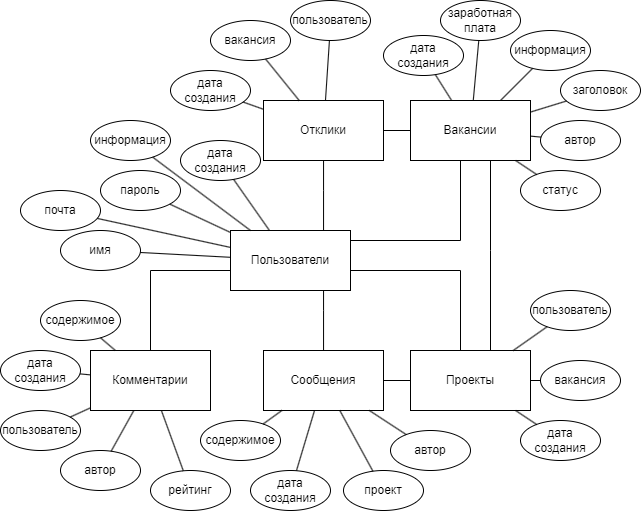

The diagram above was exported from draw.io. Its source (the exported page's mxGraphModel, read from the mxfile embedded in the PNG):
<mxGraphModel dx="982" dy="1226" grid="1" gridSize="10" guides="1" tooltips="1" connect="1" arrows="1" fold="1" page="1" pageScale="1" pageWidth="827" pageHeight="1169" math="0" shadow="0">
  <root>
    <mxCell id="0" />
    <mxCell id="1" parent="0" />
    <mxCell id="80" value="Пользователи" style="rounded=0;whiteSpace=wrap;html=1;" vertex="1" parent="1">
      <mxGeometry x="330" y="530" width="120" height="60" as="geometry" />
    </mxCell>
    <mxCell id="81" value="Вакансии" style="rounded=0;whiteSpace=wrap;html=1;" vertex="1" parent="1">
      <mxGeometry x="510" y="400" width="120" height="60" as="geometry" />
    </mxCell>
    <mxCell id="82" value="Отклики" style="rounded=0;whiteSpace=wrap;html=1;" vertex="1" parent="1">
      <mxGeometry x="363" y="400" width="120" height="60" as="geometry" />
    </mxCell>
    <mxCell id="83" value="Проекты" style="rounded=0;whiteSpace=wrap;html=1;" vertex="1" parent="1">
      <mxGeometry x="510" y="650" width="120" height="60" as="geometry" />
    </mxCell>
    <mxCell id="84" value="Сообщения" style="rounded=0;whiteSpace=wrap;html=1;" vertex="1" parent="1">
      <mxGeometry x="363" y="650" width="120" height="60" as="geometry" />
    </mxCell>
    <mxCell id="85" value="Комментарии" style="rounded=0;whiteSpace=wrap;html=1;" vertex="1" parent="1">
      <mxGeometry x="190" y="650" width="120" height="60" as="geometry" />
    </mxCell>
    <mxCell id="86" value="" style="endArrow=none;html=1;edgeStyle=orthogonalEdgeStyle;rounded=0;" edge="1" parent="1" source="80" target="81">
      <mxGeometry width="50" height="50" relative="1" as="geometry">
        <mxPoint x="340" y="535" as="sourcePoint" />
        <mxPoint x="390" y="485" as="targetPoint" />
        <Array as="points">
          <mxPoint x="560" y="540" />
        </Array>
      </mxGeometry>
    </mxCell>
    <mxCell id="87" value="" style="endArrow=none;html=1;edgeStyle=orthogonalEdgeStyle;rounded=0;" edge="1" parent="1" source="80" target="83">
      <mxGeometry width="50" height="50" relative="1" as="geometry">
        <mxPoint x="425.0000000000001" y="599.9999999999998" as="sourcePoint" />
        <mxPoint x="475.0000000000001" y="549.9999999999998" as="targetPoint" />
        <Array as="points">
          <mxPoint x="560" y="570" />
        </Array>
      </mxGeometry>
    </mxCell>
    <mxCell id="88" value="" style="endArrow=none;html=1;edgeStyle=orthogonalEdgeStyle;rounded=0;" edge="1" parent="1" source="82" target="81">
      <mxGeometry width="50" height="50" relative="1" as="geometry">
        <mxPoint x="365.0000000000001" y="559.9999999999998" as="sourcePoint" />
        <mxPoint x="415.0000000000001" y="509.9999999999998" as="targetPoint" />
      </mxGeometry>
    </mxCell>
    <mxCell id="89" value="" style="endArrow=none;html=1;edgeStyle=orthogonalEdgeStyle;rounded=0;" edge="1" parent="1" source="80" target="82">
      <mxGeometry width="50" height="50" relative="1" as="geometry">
        <mxPoint x="410.0000000000001" y="609.9999999999998" as="sourcePoint" />
        <mxPoint x="460.0000000000001" y="559.9999999999998" as="targetPoint" />
        <Array as="points">
          <mxPoint x="423" y="490" />
          <mxPoint x="423" y="490" />
        </Array>
      </mxGeometry>
    </mxCell>
    <mxCell id="90" value="" style="endArrow=none;html=1;edgeStyle=orthogonalEdgeStyle;rounded=0;" edge="1" parent="1" source="85" target="80">
      <mxGeometry width="50" height="50" relative="1" as="geometry">
        <mxPoint x="420.0000000000001" y="619.9999999999998" as="sourcePoint" />
        <mxPoint x="470.0000000000001" y="569.9999999999998" as="targetPoint" />
        <Array as="points">
          <mxPoint x="250" y="570" />
        </Array>
      </mxGeometry>
    </mxCell>
    <mxCell id="91" value="" style="endArrow=none;html=1;edgeStyle=orthogonalEdgeStyle;rounded=0;" edge="1" parent="1" source="84" target="83">
      <mxGeometry width="50" height="50" relative="1" as="geometry">
        <mxPoint x="435.0000000000001" y="609.9999999999998" as="sourcePoint" />
        <mxPoint x="485.0000000000001" y="559.9999999999998" as="targetPoint" />
      </mxGeometry>
    </mxCell>
    <mxCell id="92" value="" style="endArrow=none;html=1;edgeStyle=orthogonalEdgeStyle;rounded=0;" edge="1" parent="1" source="84" target="80">
      <mxGeometry width="50" height="50" relative="1" as="geometry">
        <mxPoint x="445.0000000000001" y="619.9999999999998" as="sourcePoint" />
        <mxPoint x="495.0000000000001" y="569.9999999999998" as="targetPoint" />
        <Array as="points">
          <mxPoint x="423" y="610" />
          <mxPoint x="423" y="610" />
        </Array>
      </mxGeometry>
    </mxCell>
    <mxCell id="93" value="" style="endArrow=none;html=1;edgeStyle=orthogonalEdgeStyle;rounded=0;" edge="1" parent="1" source="81" target="83">
      <mxGeometry width="50" height="50" relative="1" as="geometry">
        <mxPoint x="550" y="570" as="sourcePoint" />
        <mxPoint x="620" y="580" as="targetPoint" />
        <Array as="points">
          <mxPoint x="590" y="550" />
          <mxPoint x="590" y="550" />
        </Array>
      </mxGeometry>
    </mxCell>
    <mxCell id="94" value="почта" style="ellipse;whiteSpace=wrap;html=1;" vertex="1" parent="1">
      <mxGeometry x="120" y="490" width="80" height="40" as="geometry" />
    </mxCell>
    <mxCell id="95" value="" style="endArrow=none;html=1;" edge="1" parent="1" target="94" source="80">
      <mxGeometry width="50" height="50" relative="1" as="geometry">
        <mxPoint x="290" y="530" as="sourcePoint" />
        <mxPoint x="300" y="340" as="targetPoint" />
      </mxGeometry>
    </mxCell>
    <mxCell id="96" value="имя" style="ellipse;whiteSpace=wrap;html=1;" vertex="1" parent="1">
      <mxGeometry x="160" y="530" width="80" height="40" as="geometry" />
    </mxCell>
    <mxCell id="97" value="" style="endArrow=none;html=1;" edge="1" parent="1" target="96" source="80">
      <mxGeometry width="50" height="50" relative="1" as="geometry">
        <mxPoint x="322.9411764705885" y="300" as="sourcePoint" />
        <mxPoint x="390" y="210" as="targetPoint" />
      </mxGeometry>
    </mxCell>
    <mxCell id="98" value="пароль" style="ellipse;whiteSpace=wrap;html=1;" vertex="1" parent="1">
      <mxGeometry x="200" y="470" width="80" height="40" as="geometry" />
    </mxCell>
    <mxCell id="99" value="" style="endArrow=none;html=1;" edge="1" parent="1" target="98" source="80">
      <mxGeometry width="50" height="50" relative="1" as="geometry">
        <mxPoint x="332.9411764705885" y="310" as="sourcePoint" />
        <mxPoint x="400" y="220" as="targetPoint" />
      </mxGeometry>
    </mxCell>
    <mxCell id="100" value="дата создания" style="ellipse;whiteSpace=wrap;html=1;" vertex="1" parent="1">
      <mxGeometry x="280" y="440" width="80" height="40" as="geometry" />
    </mxCell>
    <mxCell id="101" value="" style="endArrow=none;html=1;" edge="1" parent="1" target="100" source="80">
      <mxGeometry width="50" height="50" relative="1" as="geometry">
        <mxPoint x="342.9411764705885" y="320" as="sourcePoint" />
        <mxPoint x="410" y="230" as="targetPoint" />
      </mxGeometry>
    </mxCell>
    <mxCell id="102" value="информация" style="ellipse;whiteSpace=wrap;html=1;" vertex="1" parent="1">
      <mxGeometry x="190" y="420" width="80" height="40" as="geometry" />
    </mxCell>
    <mxCell id="103" value="" style="endArrow=none;html=1;" edge="1" parent="1" target="102" source="80">
      <mxGeometry width="50" height="50" relative="1" as="geometry">
        <mxPoint x="340.65423010616246" y="562.4999999999998" as="sourcePoint" />
        <mxPoint x="340" y="292.5" as="targetPoint" />
      </mxGeometry>
    </mxCell>
    <mxCell id="104" value="заголовок" style="ellipse;whiteSpace=wrap;html=1;" vertex="1" parent="1">
      <mxGeometry x="660" y="370" width="80" height="40" as="geometry" />
    </mxCell>
    <mxCell id="105" value="" style="endArrow=none;html=1;" edge="1" parent="1" target="104" source="81">
      <mxGeometry width="50" height="50" relative="1" as="geometry">
        <mxPoint x="582.9411764705885" y="240" as="sourcePoint" />
        <mxPoint x="650" y="150" as="targetPoint" />
      </mxGeometry>
    </mxCell>
    <mxCell id="107" value="автор" style="ellipse;whiteSpace=wrap;html=1;" vertex="1" parent="1">
      <mxGeometry x="640" y="420" width="80" height="40" as="geometry" />
    </mxCell>
    <mxCell id="108" value="" style="endArrow=none;html=1;" edge="1" parent="1" target="107" source="81">
      <mxGeometry width="50" height="50" relative="1" as="geometry">
        <mxPoint x="392.9411764705885" y="275" as="sourcePoint" />
        <mxPoint x="460" y="185" as="targetPoint" />
      </mxGeometry>
    </mxCell>
    <mxCell id="109" value="информация" style="ellipse;whiteSpace=wrap;html=1;" vertex="1" parent="1">
      <mxGeometry x="610" y="330" width="80" height="40" as="geometry" />
    </mxCell>
    <mxCell id="110" value="" style="endArrow=none;html=1;" edge="1" parent="1" target="109" source="81">
      <mxGeometry width="50" height="50" relative="1" as="geometry">
        <mxPoint x="352.9411764705885" y="297" as="sourcePoint" />
        <mxPoint x="420" y="207" as="targetPoint" />
      </mxGeometry>
    </mxCell>
    <mxCell id="111" value="заработная плата" style="ellipse;whiteSpace=wrap;html=1;" vertex="1" parent="1">
      <mxGeometry x="540" y="300" width="80" height="40" as="geometry" />
    </mxCell>
    <mxCell id="112" value="" style="endArrow=none;html=1;" edge="1" parent="1" target="111" source="81">
      <mxGeometry width="50" height="50" relative="1" as="geometry">
        <mxPoint x="302.9411764705885" y="259" as="sourcePoint" />
        <mxPoint x="370" y="169" as="targetPoint" />
      </mxGeometry>
    </mxCell>
    <mxCell id="113" value="статус" style="ellipse;whiteSpace=wrap;html=1;" vertex="1" parent="1">
      <mxGeometry x="620" y="470" width="80" height="40" as="geometry" />
    </mxCell>
    <mxCell id="114" value="" style="endArrow=none;html=1;" edge="1" parent="1" target="113" source="81">
      <mxGeometry width="50" height="50" relative="1" as="geometry">
        <mxPoint x="342.9411764705885" y="277.5" as="sourcePoint" />
        <mxPoint x="410" y="187.5" as="targetPoint" />
      </mxGeometry>
    </mxCell>
    <mxCell id="115" value="дата создания" style="ellipse;whiteSpace=wrap;html=1;" vertex="1" parent="1">
      <mxGeometry x="483" y="335" width="80" height="40" as="geometry" />
    </mxCell>
    <mxCell id="116" value="" style="endArrow=none;html=1;" edge="1" parent="1" target="115" source="81">
      <mxGeometry width="50" height="50" relative="1" as="geometry">
        <mxPoint x="382.9411764705885" y="277.5" as="sourcePoint" />
        <mxPoint x="450" y="187.5" as="targetPoint" />
      </mxGeometry>
    </mxCell>
    <mxCell id="117" value="пользователь" style="ellipse;whiteSpace=wrap;html=1;" vertex="1" parent="1">
      <mxGeometry x="390" y="300" width="80" height="40" as="geometry" />
    </mxCell>
    <mxCell id="118" value="" style="endArrow=none;html=1;" edge="1" parent="1" target="117" source="82">
      <mxGeometry width="50" height="50" relative="1" as="geometry">
        <mxPoint x="372.9411764705885" y="277.5" as="sourcePoint" />
        <mxPoint x="440" y="187.5" as="targetPoint" />
      </mxGeometry>
    </mxCell>
    <mxCell id="119" value="вакансия" style="ellipse;whiteSpace=wrap;html=1;" vertex="1" parent="1">
      <mxGeometry x="310" y="320" width="80" height="40" as="geometry" />
    </mxCell>
    <mxCell id="120" value="" style="endArrow=none;html=1;" edge="1" parent="1" target="119" source="82">
      <mxGeometry width="50" height="50" relative="1" as="geometry">
        <mxPoint x="302.9411764705885" y="240" as="sourcePoint" />
        <mxPoint x="370" y="150" as="targetPoint" />
      </mxGeometry>
    </mxCell>
    <mxCell id="121" value="дата создания" style="ellipse;whiteSpace=wrap;html=1;" vertex="1" parent="1">
      <mxGeometry x="270" y="370" width="80" height="40" as="geometry" />
    </mxCell>
    <mxCell id="122" value="" style="endArrow=none;html=1;" edge="1" parent="1" target="121" source="82">
      <mxGeometry width="50" height="50" relative="1" as="geometry">
        <mxPoint x="392.9411764705885" y="170" as="sourcePoint" />
        <mxPoint x="460" y="80" as="targetPoint" />
      </mxGeometry>
    </mxCell>
    <mxCell id="123" value="пользователь" style="ellipse;whiteSpace=wrap;html=1;" vertex="1" parent="1">
      <mxGeometry x="630" y="590" width="80" height="40" as="geometry" />
    </mxCell>
    <mxCell id="124" value="" style="endArrow=none;html=1;" edge="1" parent="1" target="123" source="83">
      <mxGeometry width="50" height="50" relative="1" as="geometry">
        <mxPoint x="717.914043129614" y="820" as="sourcePoint" />
        <mxPoint x="733" y="607.5" as="targetPoint" />
      </mxGeometry>
    </mxCell>
    <mxCell id="125" value="вакансия" style="ellipse;whiteSpace=wrap;html=1;" vertex="1" parent="1">
      <mxGeometry x="640" y="660" width="80" height="40" as="geometry" />
    </mxCell>
    <mxCell id="126" value="" style="endArrow=none;html=1;" edge="1" parent="1" target="125" source="83">
      <mxGeometry width="50" height="50" relative="1" as="geometry">
        <mxPoint x="691.6400480928514" y="820" as="sourcePoint" />
        <mxPoint x="663" y="570" as="targetPoint" />
      </mxGeometry>
    </mxCell>
    <mxCell id="127" value="дата создания" style="ellipse;whiteSpace=wrap;html=1;" vertex="1" parent="1">
      <mxGeometry x="620" y="720" width="80" height="40" as="geometry" />
    </mxCell>
    <mxCell id="128" value="" style="endArrow=none;html=1;" edge="1" parent="1" target="127" source="83">
      <mxGeometry width="50" height="50" relative="1" as="geometry">
        <mxPoint x="656" y="828.8059504368507" as="sourcePoint" />
        <mxPoint x="753" y="500" as="targetPoint" />
      </mxGeometry>
    </mxCell>
    <mxCell id="129" value="автор" style="ellipse;whiteSpace=wrap;html=1;" vertex="1" parent="1">
      <mxGeometry x="490" y="730" width="80" height="40" as="geometry" />
    </mxCell>
    <mxCell id="130" value="" style="endArrow=none;html=1;" edge="1" parent="1" target="129" source="84">
      <mxGeometry width="50" height="50" relative="1" as="geometry">
        <mxPoint x="464.914043129614" y="840" as="sourcePoint" />
        <mxPoint x="480" y="627.5" as="targetPoint" />
      </mxGeometry>
    </mxCell>
    <mxCell id="131" value="проект" style="ellipse;whiteSpace=wrap;html=1;" vertex="1" parent="1">
      <mxGeometry x="443" y="770" width="80" height="40" as="geometry" />
    </mxCell>
    <mxCell id="132" value="" style="endArrow=none;html=1;" edge="1" parent="1" target="131" source="84">
      <mxGeometry width="50" height="50" relative="1" as="geometry">
        <mxPoint x="438.64004809285143" y="840" as="sourcePoint" />
        <mxPoint x="410" y="590" as="targetPoint" />
      </mxGeometry>
    </mxCell>
    <mxCell id="133" value="дата создания" style="ellipse;whiteSpace=wrap;html=1;" vertex="1" parent="1">
      <mxGeometry x="350" y="770" width="80" height="40" as="geometry" />
    </mxCell>
    <mxCell id="134" value="" style="endArrow=none;html=1;" edge="1" parent="1" target="133" source="84">
      <mxGeometry width="50" height="50" relative="1" as="geometry">
        <mxPoint x="403" y="848.8059504368507" as="sourcePoint" />
        <mxPoint x="500" y="520" as="targetPoint" />
      </mxGeometry>
    </mxCell>
    <mxCell id="135" value="содержимое" style="ellipse;whiteSpace=wrap;html=1;" vertex="1" parent="1">
      <mxGeometry x="300" y="720" width="80" height="40" as="geometry" />
    </mxCell>
    <mxCell id="136" value="" style="endArrow=none;html=1;" edge="1" parent="1" target="135" source="84">
      <mxGeometry width="50" height="50" relative="1" as="geometry">
        <mxPoint x="303.9710344785216" y="739.9999999999998" as="sourcePoint" />
        <mxPoint x="390" y="550" as="targetPoint" />
      </mxGeometry>
    </mxCell>
    <mxCell id="139" value="автор" style="ellipse;whiteSpace=wrap;html=1;" vertex="1" parent="1">
      <mxGeometry x="160" y="750" width="80" height="40" as="geometry" />
    </mxCell>
    <mxCell id="140" value="" style="endArrow=none;html=1;" edge="1" parent="1" target="139" source="85">
      <mxGeometry width="50" height="50" relative="1" as="geometry">
        <mxPoint x="193.8036611260494" y="739.9999999999998" as="sourcePoint" />
        <mxPoint x="205" y="657.5" as="targetPoint" />
      </mxGeometry>
    </mxCell>
    <mxCell id="141" value="пользователь" style="ellipse;whiteSpace=wrap;html=1;" vertex="1" parent="1">
      <mxGeometry x="100" y="710" width="80" height="40" as="geometry" />
    </mxCell>
    <mxCell id="142" value="" style="endArrow=none;html=1;" edge="1" parent="1" target="141" source="85">
      <mxGeometry width="50" height="50" relative="1" as="geometry">
        <mxPoint x="164" y="740" as="sourcePoint" />
        <mxPoint x="135" y="620" as="targetPoint" />
      </mxGeometry>
    </mxCell>
    <mxCell id="143" value="дата создания" style="ellipse;whiteSpace=wrap;html=1;" vertex="1" parent="1">
      <mxGeometry x="100" y="650" width="80" height="40" as="geometry" />
    </mxCell>
    <mxCell id="144" value="" style="endArrow=none;html=1;" edge="1" parent="1" target="143" source="85">
      <mxGeometry width="50" height="50" relative="1" as="geometry">
        <mxPoint x="139" y="740" as="sourcePoint" />
        <mxPoint x="225" y="550" as="targetPoint" />
      </mxGeometry>
    </mxCell>
    <mxCell id="145" value="содержимое" style="ellipse;whiteSpace=wrap;html=1;" vertex="1" parent="1">
      <mxGeometry x="140" y="600" width="80" height="40" as="geometry" />
    </mxCell>
    <mxCell id="146" value="" style="endArrow=none;html=1;" edge="1" parent="1" target="145" source="85">
      <mxGeometry width="50" height="50" relative="1" as="geometry">
        <mxPoint x="106.4543578413992" y="739.9999999999998" as="sourcePoint" />
        <mxPoint x="115" y="580" as="targetPoint" />
      </mxGeometry>
    </mxCell>
    <mxCell id="147" value="рейтинг" style="ellipse;whiteSpace=wrap;html=1;" vertex="1" parent="1">
      <mxGeometry x="250" y="770" width="80" height="40" as="geometry" />
    </mxCell>
    <mxCell id="148" value="" style="endArrow=none;html=1;" edge="1" parent="1" target="147" source="85">
      <mxGeometry width="50" height="50" relative="1" as="geometry">
        <mxPoint x="330.0043578413992" y="789.9999999999998" as="sourcePoint" />
        <mxPoint x="338.55" y="630" as="targetPoint" />
      </mxGeometry>
    </mxCell>
  </root>
</mxGraphModel>